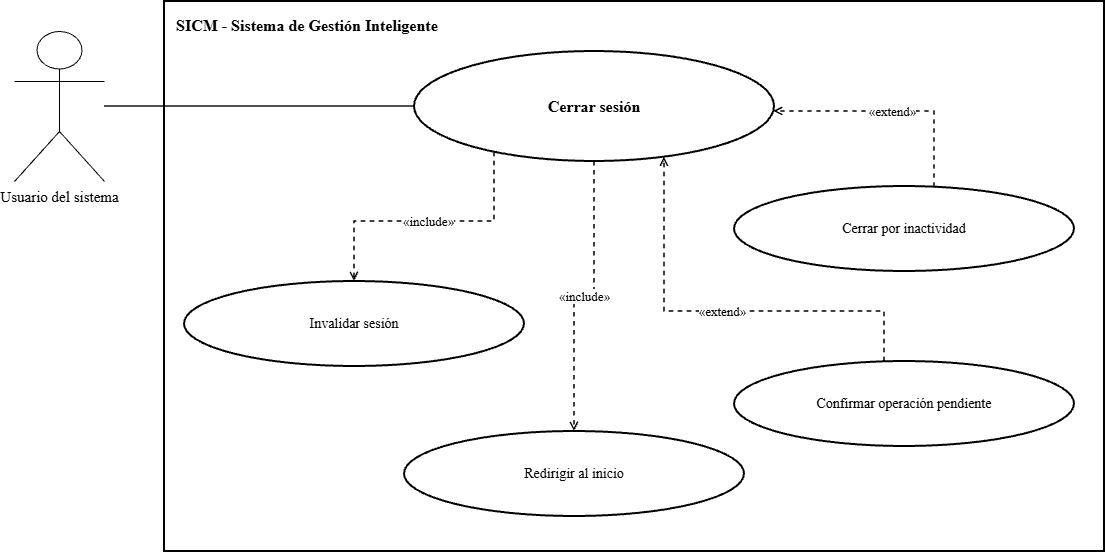

The diagram above was exported from draw.io. Its source (the exported page's mxGraphModel, read from the mxfile embedded in the PNG):
<mxGraphModel dx="1414" dy="743" grid="1" gridSize="10" guides="1" tooltips="1" connect="1" arrows="1" fold="1" page="1" pageScale="1" pageWidth="1600" pageHeight="1000" math="0" shadow="0">
  <root>
    <mxCell id="0" />
    <mxCell id="1" parent="0" />
    <mxCell id="2" parent="1" style="rounded=0;whiteSpace=wrap;html=1;fillColor=none;strokeColor=#000000;strokeWidth=2;verticalAlign=top;align=left;spacingTop=8;spacingLeft=10;fontStyle=1;fontSize=16;fontFamily=Times New Roman;" value="SICM - Sistema de Gestión Inteligente" vertex="1">
      <mxGeometry height="550" width="940" x="340" y="90" as="geometry" />
    </mxCell>
    <mxCell id="3" parent="1" style="ellipse;whiteSpace=wrap;html=1;aspect=fixed;fillColor=#ffffff;strokeColor=#000000;strokeWidth=2;fontColor=#000000;fontSize=14;fontStyle=1;fontSize=16;fontFamily=Times New Roman;" value="Cerrar sesión" vertex="1">
      <mxGeometry height="110" width="360" x="590" y="140" as="geometry" />
    </mxCell>
    <mxCell id="4" parent="1" style="shape=umlActor;verticalLabelPosition=bottom;verticalAlign=top;html=1;outlineConnect=0;fillColor=#ffffff;strokeColor=#000000;fontColor=#000000;fontSize=15;fontFamily=Times New Roman;" value="Usuario del sistema" vertex="1">
      <mxGeometry height="150" width="90" x="190" y="120" as="geometry" />
    </mxCell>
    <mxCell id="5" edge="1" parent="1" source="4" style="edgeStyle=orthogonalEdgeStyle;rounded=0;orthogonalLoop=1;jettySize=auto;html=1;endArrow=none;strokeColor=#000000;strokeWidth=1.5;fontFamily=Times New Roman;" target="3" value="">
      <mxGeometry relative="1" as="geometry" />
    </mxCell>
    <mxCell id="6" parent="1" style="ellipse;whiteSpace=wrap;html=1;aspect=fixed;fillColor=#ffffff;strokeColor=#000000;strokeWidth=2;fontColor=#000000;fontSize=14;fontFamily=Times New Roman;" value="Invalidar sesión" vertex="1">
      <mxGeometry height="85" width="340" x="360" y="370" as="geometry" />
    </mxCell>
    <mxCell id="7" edge="1" parent="1" source="3" style="edgeStyle=orthogonalEdgeStyle;rounded=0;html=1;dashed=1;endArrow=open;endFill=0;strokeColor=#000000;strokeWidth=1.5;fontSize=13;labelBackgroundColor=#ffffff;fontFamily=Times New Roman;" target="6" value="«include»">
      <mxGeometry relative="1" as="geometry">
        <Array as="points">
          <mxPoint x="670" y="310" />
          <mxPoint x="530" y="310" />
        </Array>
      </mxGeometry>
    </mxCell>
    <mxCell id="8" parent="1" style="ellipse;whiteSpace=wrap;html=1;aspect=fixed;fillColor=#ffffff;strokeColor=#000000;strokeWidth=2;fontColor=#000000;fontSize=14;fontFamily=Times New Roman;" value="Redirigir al inicio" vertex="1">
      <mxGeometry height="85" width="340" x="580" y="520" as="geometry" />
    </mxCell>
    <mxCell id="9" edge="1" parent="1" source="3" style="edgeStyle=orthogonalEdgeStyle;rounded=0;html=1;dashed=1;endArrow=open;endFill=0;strokeColor=#000000;strokeWidth=1.5;fontSize=13;labelBackgroundColor=#ffffff;fontFamily=Times New Roman;" target="8" value="«include»">
      <mxGeometry relative="1" as="geometry" />
    </mxCell>
    <mxCell id="10" parent="1" style="ellipse;whiteSpace=wrap;html=1;aspect=fixed;fillColor=#ffffff;strokeColor=#000000;strokeWidth=2;fontColor=#000000;fontSize=14;fontFamily=Times New Roman;" value="Cerrar por inactividad" vertex="1">
      <mxGeometry height="85" width="340" x="910" y="275" as="geometry" />
    </mxCell>
    <mxCell id="11" edge="1" parent="1" source="10" style="edgeStyle=orthogonalEdgeStyle;rounded=0;html=1;dashed=1;endArrow=open;endFill=0;strokeColor=#000000;strokeWidth=1.5;fontSize=13;labelBackgroundColor=#ffffff;fontFamily=Times New Roman;" target="3" value="«extend»">
      <mxGeometry relative="1" as="geometry">
        <Array as="points">
          <mxPoint x="1110" y="200" />
        </Array>
      </mxGeometry>
    </mxCell>
    <mxCell id="12" parent="1" style="ellipse;whiteSpace=wrap;html=1;aspect=fixed;fillColor=#ffffff;strokeColor=#000000;strokeWidth=2;fontColor=#000000;fontSize=14;fontFamily=Times New Roman;" value="Confirmar operación pendiente" vertex="1">
      <mxGeometry height="85" width="340" x="910" y="450" as="geometry" />
    </mxCell>
    <mxCell id="13" edge="1" parent="1" source="12" style="edgeStyle=orthogonalEdgeStyle;rounded=0;html=1;dashed=1;endArrow=open;endFill=0;strokeColor=#000000;strokeWidth=1.5;fontSize=13;labelBackgroundColor=#ffffff;fontFamily=Times New Roman;" target="3" value="«extend»">
      <mxGeometry relative="1" as="geometry">
        <Array as="points">
          <mxPoint x="1060" y="400" />
          <mxPoint x="840" y="400" />
        </Array>
      </mxGeometry>
    </mxCell>
  </root>
</mxGraphModel>